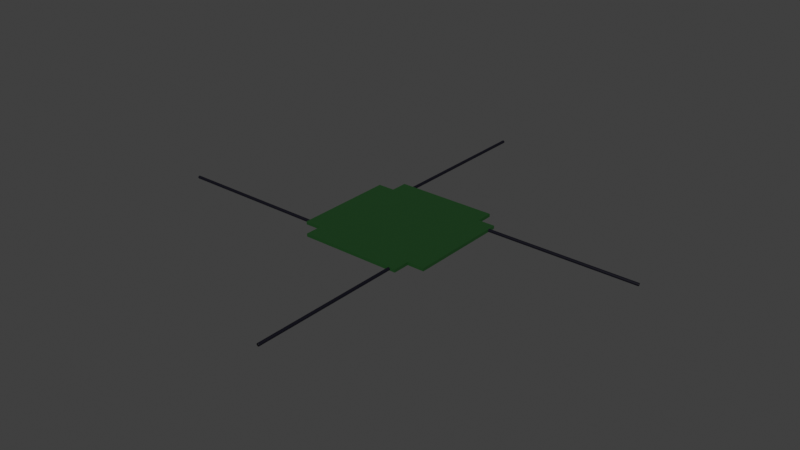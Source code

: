 # Source: Dipole_Antennas.blend  (saved by Blender 3.6.13; exported with 4.5.12 LTS)
import bpy
from mathutils import Matrix  # noqa: F401  (used for matrix-valued properties, if any)

bpy.ops.wm.read_factory_settings(use_empty=True)
scene = bpy.context.scene
scene.name = 'Scene'

# ---- collections
col_antennas = bpy.data.collections.new('Antennas'); scene.collection.children.link(col_antennas)

# ---- materials (node trees are filled in below, after node groups)
mat_material_002 = bpy.data.materials.new('Material.002')
mat_material_002.use_transparent_shadow = False
mat_material_001 = bpy.data.materials.new('Material.001')
mat_material_001.use_transparent_shadow = False

# ---- material node trees
mat_material_002.use_nodes = True; mat_material_002.node_tree.nodes.clear()
_N = mat_material_002.node_tree.nodes; _L = mat_material_002.node_tree.links
n0 = _N.new('ShaderNodeBsdfPrincipled'); n0.name = 'Principled BSDF'; n0.location = (10, 300)
n0.distribution = 'GGX'
n0.subsurface_method = 'RANDOM_WALK_SKIN'
n0.inputs[0].default_value = (0.007689, 0.05323, 0.009162, 1.0)
n0.inputs[3].default_value = 1.45
n0.inputs[27].default_value = (0.0, 0.0, 0.0, 1.0)
n0.inputs[28].default_value = 1.0
n1 = _N.new('ShaderNodeOutputMaterial'); n1.name = 'Material Output'; n1.location = (300, 300)
_L.new(n0.outputs[0], n1.inputs[0])
n1.is_active_output = True
mat_material_001.use_nodes = True; mat_material_001.node_tree.nodes.clear()
_N = mat_material_001.node_tree.nodes; _L = mat_material_001.node_tree.links
n0 = _N.new('ShaderNodeBsdfPrincipled'); n0.name = 'Principled BSDF'; n0.location = (10, 300)
n0.distribution = 'GGX'
n0.subsurface_method = 'RANDOM_WALK_SKIN'
n0.inputs[0].default_value = (0.0008005, 0.0005596, 0.005309, 1.0)
n0.inputs[3].default_value = 1.45
n0.inputs[27].default_value = (0.0, 0.0, 0.0, 1.0)
n0.inputs[28].default_value = 1.0
n1 = _N.new('ShaderNodeOutputMaterial'); n1.name = 'Material Output'; n1.location = (300, 300)
_L.new(n0.outputs[0], n1.inputs[0])
n1.is_active_output = True

# ---- world
world_world = bpy.data.worlds.new('World'); scene.world = world_world
world_world.use_nodes = True; world_world.node_tree.nodes.clear()
_N = world_world.node_tree.nodes; _L = world_world.node_tree.links
n0 = _N.new('ShaderNodeOutputWorld'); n0.name = 'World Output'; n0.location = (300, 300)
n1 = _N.new('ShaderNodeBackground'); n1.name = 'Background'; n1.location = (10, 300)
n1.inputs[0].default_value = (0.05088, 0.05088, 0.05088, 1.0)
_L.new(n1.outputs[0], n0.inputs[0])
n0.is_active_output = True
world_world.color = (0.05088, 0.05088, 0.05088)
world_world.use_sun_shadow = False
world_world.sun_shadow_jitter_overblur = 0.0

# ---- meshes
me_cube_001 = bpy.data.meshes.new('Cube.001')
me_cube_001.from_pydata([(-1.0, 0.0, -1.0), (-1.0, 0.0, 1.0), (1.0, 0.0, -1.0), (1.0, 0.0, 1.0), (0.0, 1.0, -1.0), (0.0, 1.0, 1.0), (0.0, -1.0, -1.0), (0.0, -1.0, 1.0), (0.0, 0.0, 1.0), (0.0, 0.0, -1.0), (0.5, 1.0, 1.0), (0.5, -1.0, -1.0), (0.5, 0.0, 1.0), (0.5, 1.0, -1.0), (0.5, -1.0, 1.0), (0.5, 0.0, -1.0), (-0.5, 1.0, -1.0), (-0.5, -1.0, 1.0), (-0.5, 0.0, -1.0), (-0.5, 1.0, 1.0), (-0.5, -1.0, -1.0), (-0.5, 0.0, 1.0), (-0.75, 1.0, -1.0), (-0.75, -1.0, 1.0), (-0.75, 0.0, -1.0), (-0.75, 1.0, 1.0), (-0.75, -1.0, -1.0), (-0.75, 0.0, 1.0), (0.75, 1.0, 1.0), (0.75, -1.0, -1.0), (0.75, 0.0, 1.0), (0.75, 1.0, -1.0), (0.75, -1.0, 1.0), (0.75, 0.0, -1.0), (-1.0, -0.5, -1.0), (1.0, -0.5, 1.0), (-1.0, -0.5, 1.0), (1.0, -0.5, -1.0), (0.0, -0.5, 1.0), (0.0, -0.5, -1.0), (0.5, -0.5, 1.0), (0.5, -0.5, -1.0), (-0.5, -0.5, -1.0), (-0.5, -0.5, 1.0), (-0.75, -0.5, -1.0), (-0.75, -0.5, 1.0), (0.75, -0.5, 1.0), (0.75, -0.5, -1.0), (-1.0, 0.5, 1.0), (1.0, 0.5, -1.0), (-1.0, 0.5, -1.0), (1.0, 0.5, 1.0), (0.0, 0.5, -1.0), (0.0, 0.5, 1.0), (0.5, 0.5, 1.0), (0.5, 0.5, -1.0), (-0.5, 0.5, -1.0), (-0.5, 0.5, 1.0), (-0.75, 0.5, -1.0), (-0.75, 0.5, 1.0), (0.75, 0.5, 1.0), (0.75, 0.5, -1.0), (-1.0, 0.75, 1.0), (1.0, 0.75, -1.0), (-1.0, 0.75, -1.0), (1.0, 0.75, 1.0), (0.0, 0.75, -1.0), (0.0, 0.75, 1.0), (0.5, 0.75, 1.0), (0.5, 0.75, -1.0), (-0.5, 0.75, -1.0), (-0.5, 0.75, 1.0), (-0.75, 0.75, -1.0), (-0.75, 0.75, 1.0), (0.75, 0.75, 1.0), (0.75, 0.75, -1.0), (-1.0, -0.75, -1.0), (1.0, -0.75, 1.0), (0.0, -0.75, 1.0), (0.0, -0.75, -1.0), (0.5, -0.75, 1.0), (0.5, -0.75, -1.0), (-0.5, -0.75, -1.0), (-0.5, -0.75, 1.0), (-0.75, -0.75, -1.0), (-0.75, -0.75, 1.0), (0.75, -0.75, 1.0), (0.75, -0.75, -1.0), (-1.0, -0.75, 1.0), (1.0, -0.75, -1.0)], [(72, 73), (84, 85), (86, 87), (74, 75)], [(26, 23, 85, 88, 76, 84), (59, 48, 1, 27), (61, 49, 2, 33), (49, 51, 3, 2), (34, 36, 1, 0), (56, 52, 9, 18), (54, 53, 8, 12), (80, 78, 7, 14), (82, 79, 6, 20), (11, 14, 7, 6), (16, 19, 5, 4), (29, 32, 14, 11), (86, 80, 14, 32), (60, 54, 12, 30), (52, 55, 15, 9), (79, 81, 11, 6), (4, 5, 10, 13), (22, 25, 19, 16), (84, 82, 20, 26), (58, 56, 18, 24), (53, 57, 21, 8), (78, 83, 17, 7), (6, 7, 17, 20), (50, 58, 24, 0), (57, 59, 27, 21), (83, 85, 23, 17), (20, 17, 23, 26), (51, 60, 30, 3), (55, 61, 33, 15), (81, 87, 29, 11), (13, 10, 28, 31), (15, 33, 47, 41), (3, 30, 46, 35), (21, 27, 45, 43), (0, 24, 44, 34), (8, 21, 43, 38), (24, 18, 42, 44), (9, 15, 41, 39), (30, 12, 40, 46), (18, 9, 39, 42), (12, 8, 38, 40), (76, 88, 36, 34), (27, 1, 36, 45), (33, 2, 37, 47), (2, 3, 35, 37), (69, 75, 61, 55), (65, 74, 60, 51), (71, 73, 59, 57), (64, 72, 58, 50), (67, 71, 57, 53), (72, 70, 56, 58), (66, 69, 55, 52), (74, 68, 54, 60), (68, 67, 53, 54), (70, 66, 52, 56), (63, 65, 51, 49), (75, 63, 49, 61), (73, 62, 48, 59), (0, 1, 48, 50), (89, 77, 86, 32, 29, 87), (16, 4, 66, 70), (10, 5, 67, 68), (28, 10, 68, 74), (4, 13, 69, 66), (22, 16, 70, 72), (5, 19, 71, 67), (31, 28, 74, 65, 63, 75), (19, 25, 73, 71), (13, 31, 75, 69), (50, 48, 62, 64), (41, 47, 87, 81), (35, 46, 86, 77), (43, 45, 85, 83), (34, 44, 84, 76), (38, 43, 83, 78), (44, 42, 82, 84), (39, 41, 81, 79), (46, 40, 80, 86), (42, 39, 79, 82), (40, 38, 78, 80), (45, 36, 88, 85), (47, 37, 89, 87), (37, 35, 77, 89), (64, 62, 73, 25, 22, 72)])
_uv = me_cube_001.uv_layers.new(name='UVMap')
_uv.uv.foreach_set('vector', [0.375, 0.9688, 0.8438, 0.75, 0.8438, 0.7188, 0.625, 0.03125, 0.125, 0.7188, 0.1562, 0.7188, 0.8438, 0.5625, 0.875, 0.5625, 0.875, 0.625, 0.8438, 0.625, 0.3438, 0.5625, 0.375, 0.5625, 0.375, 0.625, 0.3438, 0.625, 0.375, 0.5625, 0.625, 0.5625, 0.625, 0.625, 0.375, 0.625, 0.375, 0.0625, 0.625, 0.0625, 0.625, 0.125, 0.375, 0.125, 0.1875, 0.5625, 0.25, 0.5625, 0.25, 0.625, 0.1875, 0.625, 0.6875, 0.5625, 0.75, 0.5625, 0.75, 0.625, 0.6875, 0.625, 0.6875, 0.7188, 0.75, 0.7188, 0.75, 0.75, 0.6875, 0.75, 0.1875, 0.7188, 0.25, 0.7188, 0.25, 0.75, 0.1875, 0.75, 0.375, 0.8125, 0.625, 0.8125, 0.625, 0.875, 0.375, 0.875, 0.375, 0.3125, 0.625, 0.3125, 0.625, 0.375, 0.375, 0.375, 0.375, 0.7812, 0.625, 0.7812, 0.625, 0.8125, 0.375, 0.8125, 0.6562, 0.7188, 0.6875, 0.7188, 0.6875, 0.75, 0.6562, 0.75, 0.6562, 0.5625, 0.6875, 0.5625, 0.6875, 0.625, 0.6562, 0.625, 0.25, 0.5625, 0.3125, 0.5625, 0.3125, 0.625, 0.25, 0.625, 0.25, 0.7188, 0.3125, 0.7188, 0.3125, 0.75, 0.25, 0.75, 0.375, 0.375, 0.625, 0.375, 0.625, 0.4375, 0.375, 0.4375, 0.375, 0.2812, 0.625, 0.2812, 0.625, 0.3125, 0.375, 0.3125, 0.1562, 0.7188, 0.1875, 0.7188, 0.1875, 0.75, 0.1562, 0.75, 0.1562, 0.5625, 0.1875, 0.5625, 0.1875, 0.625, 0.1562, 0.625, 0.75, 0.5625, 0.8125, 0.5625, 0.8125, 0.625, 0.75, 0.625, 0.75, 0.7188, 0.8125, 0.7188, 0.8125, 0.75, 0.75, 0.75, 0.375, 0.875, 0.625, 0.875, 0.625, 0.9375, 0.375, 0.9375, 0.125, 0.5625, 0.1562, 0.5625, 0.1562, 0.625, 0.125, 0.625, 0.8125, 0.5625, 0.8438, 0.5625, 0.8438, 0.625, 0.8125, 0.625, 0.8125, 0.7188, 0.8438, 0.7188, 0.8438, 0.75, 0.8125, 0.75, 0.375, 0.9375, 0.625, 0.9375, 0.625, 0.9688, 0.375, 0.9688, 0.625, 0.5625, 0.6562, 0.5625, 0.6562, 0.625, 0.625, 0.625, 0.3125, 0.5625, 0.3438, 0.5625, 0.3438, 0.625, 0.3125, 0.625, 0.3125, 0.7188, 0.3438, 0.7188, 0.3438, 0.75, 0.3125, 0.75, 0.375, 0.4375, 0.625, 0.4375, 0.625, 0.4688, 0.375, 0.4688, 0.3125, 0.625, 0.3438, 0.625, 0.3438, 0.6875, 0.3125, 0.6875, 0.625, 0.625, 0.6562, 0.625, 0.6562, 0.6875, 0.625, 0.6875, 0.8125, 0.625, 0.8438, 0.625, 0.8438, 0.6875, 0.8125, 0.6875, 0.125, 0.625, 0.1562, 0.625, 0.1562, 0.6875, 0.125, 0.6875, 0.75, 0.625, 0.8125, 0.625, 0.8125, 0.6875, 0.75, 0.6875, 0.1562, 0.625, 0.1875, 0.625, 0.1875, 0.6875, 0.1562, 0.6875, 0.25, 0.625, 0.3125, 0.625, 0.3125, 0.6875, 0.25, 0.6875, 0.6562, 0.625, 0.6875, 0.625, 0.6875, 0.6875, 0.6562, 0.6875, 0.1875, 0.625, 0.25, 0.625, 0.25, 0.6875, 0.1875, 0.6875, 0.6875, 0.625, 0.75, 0.625, 0.75, 0.6875, 0.6875, 0.6875, 0.375, 0.03125, 0.625, 0.03125, 0.625, 0.0625, 0.375, 0.0625, 0.8438, 0.625, 0.875, 0.625, 0.875, 0.6875, 0.8438, 0.6875, 0.3438, 0.625, 0.375, 0.625, 0.375, 0.6875, 0.3438, 0.6875, 0.375, 0.625, 0.625, 0.625, 0.625, 0.6875, 0.375, 0.6875, 0.3125, 0.5312, 0.3438, 0.5312, 0.3438, 0.5625, 0.3125, 0.5625, 0.625, 0.5312, 0.6562, 0.5312, 0.6562, 0.5625, 0.625, 0.5625, 0.8125, 0.5312, 0.8438, 0.5312, 0.8438, 0.5625, 0.8125, 0.5625, 0.125, 0.5312, 0.1562, 0.5312, 0.1562, 0.5625, 0.125, 0.5625, 0.75, 0.5312, 0.8125, 0.5312, 0.8125, 0.5625, 0.75, 0.5625, 0.1562, 0.5312, 0.1875, 0.5312, 0.1875, 0.5625, 0.1562, 0.5625, 0.25, 0.5312, 0.3125, 0.5312, 0.3125, 0.5625, 0.25, 0.5625, 0.6562, 0.5312, 0.6875, 0.5312, 0.6875, 0.5625, 0.6562, 0.5625, 0.6875, 0.5312, 0.75, 0.5312, 0.75, 0.5625, 0.6875, 0.5625, 0.1875, 0.5312, 0.25, 0.5312, 0.25, 0.5625, 0.1875, 0.5625, 0.375, 0.5312, 0.625, 0.5312, 0.625, 0.5625, 0.375, 0.5625, 0.3438, 0.5312, 0.375, 0.5312, 0.375, 0.5625, 0.3438, 0.5625, 0.8438, 0.5312, 0.875, 0.5312, 0.875, 0.5625, 0.8438, 0.5625, 0.375, 0.125, 0.625, 0.125, 0.625, 0.1875, 0.375, 0.1875, 0.375, 0.7188, 0.625, 0.7188, 0.6562, 0.7188, 0.625, 0.7812, 0.3438, 0.75, 0.3438, 0.7188, 0.1875, 0.5, 0.25, 0.5, 0.25, 0.5312, 0.1875, 0.5312, 0.6875, 0.5, 0.75, 0.5, 0.75, 0.5312, 0.6875, 0.5312, 0.6562, 0.5, 0.6875, 0.5, 0.6875, 0.5312, 0.6562, 0.5312, 0.25, 0.5, 0.3125, 0.5, 0.3125, 0.5312, 0.25, 0.5312, 0.1562, 0.5, 0.1875, 0.5, 0.1875, 0.5312, 0.1562, 0.5312, 0.75, 0.5, 0.8125, 0.5, 0.8125, 0.5312, 0.75, 0.5312, 0.375, 0.4688, 0.6562, 0.5, 0.6562, 0.5312, 0.625, 0.5312, 0.375, 0.5312, 0.3438, 0.5312, 0.8125, 0.5, 0.8438, 0.5, 0.8438, 0.5312, 0.8125, 0.5312, 0.3125, 0.5, 0.3438, 0.5, 0.3438, 0.5312, 0.3125, 0.5312, 0.375, 0.1875, 0.625, 0.1875, 0.625, 0.2188, 0.375, 0.2188, 0.3125, 0.6875, 0.3438, 0.6875, 0.3438, 0.7188, 0.3125, 0.7188, 0.625, 0.6875, 0.6562, 0.6875, 0.6562, 0.7188, 0.625, 0.7188, 0.8125, 0.6875, 0.8438, 0.6875, 0.8438, 0.7188, 0.8125, 0.7188, 0.125, 0.6875, 0.1562, 0.6875, 0.1562, 0.7188, 0.125, 0.7188, 0.75, 0.6875, 0.8125, 0.6875, 0.8125, 0.7188, 0.75, 0.7188, 0.1562, 0.6875, 0.1875, 0.6875, 0.1875, 0.7188, 0.1562, 0.7188, 0.25, 0.6875, 0.3125, 0.6875, 0.3125, 0.7188, 0.25, 0.7188, 0.6562, 0.6875, 0.6875, 0.6875, 0.6875, 0.7188, 0.6562, 0.7188, 0.1875, 0.6875, 0.25, 0.6875, 0.25, 0.7188, 0.1875, 0.7188, 0.6875, 0.6875, 0.75, 0.6875, 0.75, 0.7188, 0.6875, 0.7188, 0.8438, 0.6875, 0.875, 0.6875, 0.875, 0.7188, 0.8438, 0.7188, 0.3438, 0.6875, 0.375, 0.6875, 0.375, 0.7188, 0.3438, 0.7188, 0.375, 0.6875, 0.625, 0.6875, 0.625, 0.7188, 0.375, 0.7188, 0.375, 0.2188, 0.875, 0.5312, 0.8438, 0.5312, 0.625, 0.2812, 0.1562, 0.5, 0.1562, 0.5312])
me_cube_001.materials.append(mat_material_002)
me_cube_001.update()
me_cylinder = bpy.data.meshes.new('Cylinder')
me_cylinder.from_pydata([(0.0, 100.0, -100.0), (0.0, 100.0, 100.0), (19.51, 98.08, -100.0), (19.51, 98.08, 100.0), (38.27, 92.39, -100.0), (38.27, 92.39, 100.0), (55.56, 83.15, -100.0), (55.56, 83.15, 100.0), (70.71, 70.71, -100.0), (70.71, 70.71, 100.0), (83.15, 55.56, -100.0), (83.15, 55.56, 100.0), (92.39, 38.27, -100.0), (92.39, 38.27, 100.0), (98.08, 19.51, -100.0), (98.08, 19.51, 100.0), (100.0, 0.0, -100.0), (100.0, 0.0, 100.0), (98.08, -19.51, -100.0), (98.08, -19.51, 100.0), (92.39, -38.27, -100.0), (92.39, -38.27, 100.0), (83.15, -55.56, -100.0), (83.15, -55.56, 100.0), (70.71, -70.71, -100.0), (70.71, -70.71, 100.0), (55.56, -83.15, -100.0), (55.56, -83.15, 100.0), (38.27, -92.39, -100.0), (38.27, -92.39, 100.0), (19.47, -97.86, -53.89), (19.51, -98.08, 100.0), (0.0, -100.0, -100.0), (0.0, -100.0, 100.0), (-19.51, -98.08, -100.0), (-19.51, -98.08, 100.0), (-38.27, -92.39, -100.0), (-38.27, -92.39, 100.0), (-55.56, -83.15, -100.0), (-55.56, -83.15, 100.0), (-70.71, -70.71, -100.0), (-70.71, -70.71, 100.0), (-83.15, -55.56, -100.0), (-83.15, -55.56, 100.0), (-92.39, -38.27, -100.0), (-92.39, -38.27, 100.0), (-98.08, -19.51, -100.0), (-98.08, -19.51, 100.0), (-100.0, 0.0, -100.0), (-100.0, 0.0, 100.0), (-98.08, 19.51, -100.0), (-98.08, 19.51, 100.0), (-92.39, 38.27, -100.0), (-92.39, 38.27, 100.0), (-83.15, 55.56, -100.0), (-83.15, 55.56, 100.0), (-70.71, 70.71, -100.0), (-70.71, 70.71, 100.0), (-55.56, 83.15, -100.0), (-55.56, 83.15, 100.0), (-38.27, 92.39, -100.0), (-38.27, 92.39, 100.0), (-19.51, 98.08, -100.0), (-19.51, 98.08, 100.0), (9.755, 99.04, -100.0), (28.89, 95.23, -100.0), (46.91, 87.77, -100.0), (63.13, 76.93, -100.0), (76.93, 63.13, -100.0), (87.77, 46.91, -100.0), (95.23, 28.89, -100.0), (99.04, 9.755, -100.0), (99.04, -9.755, -100.0), (95.23, -28.89, -100.0), (87.77, -46.91, -100.0), (76.93, -63.13, -100.0), (63.13, -76.93, -100.0), (46.91, -87.77, -100.0), (28.89, -95.23, -100.0), (9.755, -99.04, -100.0), (-9.755, -99.04, -100.0), (-28.89, -95.23, -100.0), (-46.91, -87.77, -100.0), (-63.13, -76.93, -100.0), (-76.93, -63.13, -100.0), (-87.77, -46.91, -100.0), (-95.23, -28.89, -100.0), (-99.04, -9.755, -100.0), (-99.04, 9.755, -100.0), (-95.23, 28.89, -100.0), (-87.77, 46.91, -100.0), (-76.93, 63.13, -100.0), (-63.13, 76.93, -100.0), (-46.91, 87.77, -100.0), (-28.89, 95.23, -100.0), (-9.755, 99.04, -100.0), (14.63, 98.56, -100.0), (33.58, 93.81, -100.0), (51.23, 85.46, -100.0), (66.92, 73.82, -100.0), (80.04, 59.35, -100.0), (90.08, 42.59, -100.0), (96.66, 24.2, -100.0), (99.52, 4.877, -100.0), (98.56, -14.63, -100.0), (93.81, -33.58, -100.0), (85.46, -51.23, -100.0), (73.82, -66.92, -100.0), (59.35, -80.04, -100.0), (42.59, -90.08, -100.0), (24.2, -96.66, -100.0), (4.877, -99.52, -100.0), (-14.63, -98.56, -100.0), (-33.58, -93.81, -100.0), (-51.23, -85.46, -100.0), (-66.92, -73.82, -100.0), (-80.04, -59.35, -100.0), (-90.08, -42.59, -100.0), (-96.66, -24.2, -100.0), (-99.52, -4.877, -100.0), (-98.56, 14.63, -100.0), (-93.81, 33.58, -100.0), (-85.46, 51.23, -100.0), (-73.82, 66.92, -100.0), (-59.35, 80.04, -100.0), (-42.59, 90.08, -100.0), (-24.2, 96.66, -100.0), (-4.877, 99.52, -100.0), (4.877, 99.52, -100.0), (24.2, 96.66, -100.0), (42.59, 90.08, -100.0), (59.35, 80.04, -100.0), (73.82, 66.92, -100.0), (85.46, 51.23, -100.0), (93.81, 33.58, -100.0), (98.56, 14.63, -100.0), (99.52, -4.877, -100.0), (96.66, -24.2, -100.0), (90.08, -42.59, -100.0), (80.04, -59.35, -100.0), (66.92, -73.82, -100.0), (51.23, -85.46, -100.0), (33.58, -93.81, -100.0), (14.63, -98.56, -100.0), (-4.877, -99.52, -100.0), (-24.2, -96.66, -100.0), (-42.59, -90.08, -100.0), (-59.35, -80.04, -100.0), (-73.82, -66.92, -100.0), (-85.46, -51.23, -100.0), (-93.81, -33.58, -100.0), (-98.56, -14.63, -100.0), (-99.52, 4.877, -100.0), (-96.66, 24.2, -100.0), (-90.08, 42.59, -100.0), (-80.04, 59.35, -100.0), (-66.92, 73.82, -100.0), (-51.23, 85.46, -100.0), (-33.58, 93.81, -100.0), (-14.63, 98.56, -100.0)], [], [(0, 1, 3, 2, 96, 64, 128), (2, 3, 5, 4, 97, 65, 129), (4, 5, 7, 6, 98, 66, 130), (6, 7, 9, 8, 99, 67, 131), (8, 9, 11, 10, 100, 68, 132), (10, 11, 13, 12, 101, 69, 133), (12, 13, 15, 14, 102, 70, 134), (14, 15, 17, 16, 103, 71, 135), (16, 17, 19, 18, 104, 72, 136), (18, 19, 21, 20, 105, 73, 137), (20, 21, 23, 22, 106, 74, 138), (22, 23, 25, 24, 107, 75, 139), (24, 25, 27, 26, 108, 76, 140), (26, 27, 29, 28, 109, 77, 141), (28, 29, 31, 30, 110, 78, 142), (30, 31, 33, 32, 111, 79, 143), (32, 33, 35, 34, 112, 80, 144), (34, 35, 37, 36, 113, 81, 145), (36, 37, 39, 38, 114, 82, 146), (38, 39, 41, 40, 115, 83, 147), (40, 41, 43, 42, 116, 84, 148), (42, 43, 45, 44, 117, 85, 149), (44, 45, 47, 46, 118, 86, 150), (46, 47, 49, 48, 119, 87, 151), (48, 49, 51, 50, 120, 88, 152), (50, 51, 53, 52, 121, 89, 153), (52, 53, 55, 54, 122, 90, 154), (54, 55, 57, 56, 123, 91, 155), (56, 57, 59, 58, 124, 92, 156), (58, 59, 61, 60, 125, 93, 157), (3, 1, 63, 61, 59, 57, 55, 53, 51, 49, 47, 45, 43, 41, 39, 37, 35, 33, 31, 29, 27, 25, 23, 21, 19, 17, 15, 13, 11, 9, 7, 5), (60, 61, 63, 62, 126, 94, 158), (62, 63, 1, 0, 127, 95, 159), (0, 128, 64, 96, 2, 129, 65, 97, 4, 130, 66, 98, 6, 131, 67, 99, 8, 132, 68, 100, 10, 133, 69, 101, 12, 134, 70, 102, 14, 135, 71, 103, 16, 136, 72, 104, 18, 137, 73, 105, 20, 138, 74, 106, 22, 139, 75, 107, 24, 140, 76, 108, 26, 141, 77, 109, 28, 142, 78, 110, 30, 143, 79, 111, 32, 144, 80, 112, 34, 145, 81, 113, 36, 146, 82, 114, 38, 147, 83, 115, 40, 148, 84, 116, 42, 149, 85, 117, 44, 150, 86, 118, 46, 151, 87, 119, 48, 152, 88, 120, 50, 153, 89, 121, 52, 154, 90, 122, 54, 155, 91, 123, 56, 156, 92, 124, 58, 157, 93, 125, 60, 158, 94, 126, 62, 159, 95, 127)])
me_cylinder.polygons.foreach_set('use_smooth', [True] * 34)
_uv = me_cylinder.uv_layers.new(name='UVMap')
_uv.uv.foreach_set('vector', [1.0, 0.5, 1.0, 1.0, 0.9688, 1.0, 0.9688, 0.5, 0.9766, 0.5, 0.9844, 0.5, 0.9922, 0.5, 0.9688, 0.5, 0.9688, 1.0, 0.9375, 1.0, 0.9375, 0.5, 0.9453, 0.5, 0.9531, 0.5, 0.9609, 0.5, 0.9375, 0.5, 0.9375, 1.0, 0.9062, 1.0, 0.9062, 0.5, 0.9141, 0.5, 0.9219, 0.5, 0.9297, 0.5, 0.9062, 0.5, 0.9062, 1.0, 0.875, 1.0, 0.875, 0.5, 0.8828, 0.5, 0.8906, 0.5, 0.8984, 0.5, 0.875, 0.5, 0.875, 1.0, 0.8438, 1.0, 0.8438, 0.5, 0.8516, 0.5, 0.8594, 0.5, 0.8672, 0.5, 0.8438, 0.5, 0.8438, 1.0, 0.8125, 1.0, 0.8125, 0.5, 0.8203, 0.5, 0.8281, 0.5, 0.8359, 0.5, 0.8125, 0.5, 0.8125, 1.0, 0.7812, 1.0, 0.7812, 0.5, 0.7891, 0.5, 0.7969, 0.5, 0.8047, 0.5, 0.7812, 0.5, 0.7812, 1.0, 0.75, 1.0, 0.75, 0.5, 0.7578, 0.5, 0.7656, 0.5, 0.7734, 0.5, 0.75, 0.5, 0.75, 1.0, 0.7188, 1.0, 0.7188, 0.5, 0.7266, 0.5, 0.7344, 0.5, 0.7422, 0.5, 0.7188, 0.5, 0.7188, 1.0, 0.6875, 1.0, 0.6875, 0.5, 0.6953, 0.5, 0.7031, 0.5, 0.7109, 0.5, 0.6875, 0.5, 0.6875, 1.0, 0.6562, 1.0, 0.6562, 0.5, 0.6641, 0.5, 0.6719, 0.5, 0.6797, 0.5, 0.6562, 0.5, 0.6562, 1.0, 0.625, 1.0, 0.625, 0.5, 0.6328, 0.5, 0.6406, 0.5, 0.6484, 0.5, 0.625, 0.5, 0.625, 1.0, 0.5938, 1.0, 0.5938, 0.5, 0.6016, 0.5, 0.6094, 0.5, 0.6172, 0.5, 0.5938, 0.5, 0.5938, 1.0, 0.5625, 1.0, 0.5625, 0.5, 0.5703, 0.5, 0.5781, 0.5, 0.5859, 0.5, 0.5625, 0.5, 0.5625, 1.0, 0.5312, 1.0, 0.5312, 0.5, 0.5391, 0.5, 0.5469, 0.5, 0.5547, 0.5, 0.5312, 0.5, 0.5312, 1.0, 0.5, 1.0, 0.5, 0.5, 0.5078, 0.5, 0.5156, 0.5, 0.5234, 0.5, 0.5, 0.5, 0.5, 1.0, 0.4688, 1.0, 0.4688, 0.5, 0.4766, 0.5, 0.4844, 0.5, 0.4922, 0.5, 0.4688, 0.5, 0.4688, 1.0, 0.4375, 1.0, 0.4375, 0.5, 0.4453, 0.5, 0.4531, 0.5, 0.4609, 0.5, 0.4375, 0.5, 0.4375, 1.0, 0.4062, 1.0, 0.4062, 0.5, 0.4141, 0.5, 0.4219, 0.5, 0.4297, 0.5, 0.4062, 0.5, 0.4062, 1.0, 0.375, 1.0, 0.375, 0.5, 0.3828, 0.5, 0.3906, 0.5, 0.3984, 0.5, 0.375, 0.5, 0.375, 1.0, 0.3438, 1.0, 0.3438, 0.5, 0.3516, 0.5, 0.3594, 0.5, 0.3672, 0.5, 0.3438, 0.5, 0.3438, 1.0, 0.3125, 1.0, 0.3125, 0.5, 0.3203, 0.5, 0.3281, 0.5, 0.3359, 0.5, 0.3125, 0.5, 0.3125, 1.0, 0.2812, 1.0, 0.2812, 0.5, 0.2891, 0.5, 0.2969, 0.5, 0.3047, 0.5, 0.2812, 0.5, 0.2812, 1.0, 0.25, 1.0, 0.25, 0.5, 0.2578, 0.5, 0.2656, 0.5, 0.2734, 0.5, 0.25, 0.5, 0.25, 1.0, 0.2188, 1.0, 0.2188, 0.5, 0.2266, 0.5, 0.2344, 0.5, 0.2422, 0.5, 0.2188, 0.5, 0.2188, 1.0, 0.1875, 1.0, 0.1875, 0.5, 0.1953, 0.5, 0.2031, 0.5, 0.2109, 0.5, 0.1875, 0.5, 0.1875, 1.0, 0.1562, 1.0, 0.1562, 0.5, 0.1641, 0.5, 0.1719, 0.5, 0.1797, 0.5, 0.1562, 0.5, 0.1562, 1.0, 0.125, 1.0, 0.125, 0.5, 0.1328, 0.5, 0.1406, 0.5, 0.1484, 0.5, 0.125, 0.5, 0.125, 1.0, 0.09375, 1.0, 0.09375, 0.5, 0.1016, 0.5, 0.1094, 0.5, 0.1172, 0.5, 0.09375, 0.5, 0.09375, 1.0, 0.0625, 1.0, 0.0625, 0.5, 0.07031, 0.5, 0.07812, 0.5, 0.08594, 0.5, 0.2968, 0.4854, 0.25, 0.49, 0.2032, 0.4854, 0.1582, 0.4717, 0.1167, 0.4496, 0.08029, 0.4197, 0.05045, 0.3833, 0.02827, 0.3418, 0.01461, 0.2968, 0.01, 0.25, 0.01461, 0.2032, 0.02827, 0.1582, 0.05045, 0.1167, 0.08029, 0.08029, 0.1167, 0.05045, 0.1582, 0.02827, 0.2032, 0.01461, 0.25, 0.01, 0.2968, 0.01461, 0.3418, 0.02827, 0.3833, 0.05045, 0.4197, 0.08029, 0.4496, 0.1167, 0.4717, 0.1582, 0.4854, 0.2032, 0.49, 0.25, 0.4854, 0.2968, 0.4717, 0.3418, 0.4496, 0.3833, 0.4197, 0.4197, 0.3833, 0.4496, 0.3418, 0.4717, 0.0625, 0.5, 0.0625, 1.0, 0.03125, 1.0, 0.03125, 0.5, 0.03906, 0.5, 0.04688, 0.5, 0.05469, 0.5, 0.03125, 0.5, 0.03125, 1.0, 0.0, 1.0, 0.0, 0.5, 0.007812, 0.5, 0.01562, 0.5, 0.02344, 0.5, 0.75, 0.49, 0.7617, 0.4888, 0.7734, 0.4877, 0.7851, 0.4865, 0.7968, 0.4854, 0.8081, 0.482, 0.8193, 0.4786, 0.8306, 0.4751, 0.8418, 0.4717, 0.8522, 0.4662, 0.8626, 0.4606, 0.873, 0.4551, 0.8833, 0.4496, 0.8924, 0.4421, 0.9015, 0.4346, 0.9106, 0.4272, 0.9197, 0.4197, 0.9272, 0.4106, 0.9346, 0.4015, 0.9421, 0.3924, 0.9496, 0.3833, 0.9551, 0.373, 0.9606, 0.3626, 0.9662, 0.3522, 0.9717, 0.3418, 0.9751, 0.3306, 0.9786, 0.3193, 0.982, 0.3081, 0.9854, 0.2968, 0.9865, 0.2851, 0.9877, 0.2734, 0.9888, 0.2617, 0.99, 0.25, 0.9888, 0.2383, 0.9877, 0.2266, 0.9865, 0.2149, 0.9854, 0.2032, 0.982, 0.1919, 0.9786, 0.1807, 0.9751, 0.1694, 0.9717, 0.1582, 0.9662, 0.1478, 0.9606, 0.1374, 0.9551, 0.127, 0.9496, 0.1167, 0.9421, 0.1076, 0.9346, 0.09848, 0.9272, 0.08939, 0.9197, 0.08029, 0.9106, 0.07283, 0.9015, 0.06537, 0.8924, 0.05791, 0.8833, 0.05045, 0.873, 0.0449, 0.8626, 0.03936, 0.8522, 0.03381, 0.8418, 0.02827, 0.8306, 0.02485, 0.8193, 0.02144, 0.8081, 0.01803, 0.7968, 0.01461, 0.7851, 0.01346, 0.7734, 0.01231, 0.7617, 0.01115, 0.75, 0.01, 0.7383, 0.01115, 0.7266, 0.01231, 0.7149, 0.01346, 0.7032, 0.01461, 0.6919, 0.01803, 0.6807, 0.02144, 0.6694, 0.02485, 0.6582, 0.02827, 0.6478, 0.03381, 0.6374, 0.03936, 0.627, 0.0449, 0.6167, 0.05045, 0.6076, 0.05791, 0.5985, 0.06537, 0.5894, 0.07283, 0.5803, 0.08029, 0.5728, 0.08939, 0.5654, 0.09848, 0.5579, 0.1076, 0.5504, 0.1167, 0.5449, 0.127, 0.5394, 0.1374, 0.5338, 0.1478, 0.5283, 0.1582, 0.5249, 0.1694, 0.5214, 0.1807, 0.518, 0.1919, 0.5146, 0.2032, 0.5135, 0.2149, 0.5123, 0.2266, 0.5112, 0.2383, 0.51, 0.25, 0.5112, 0.2617, 0.5123, 0.2734, 0.5135, 0.2851, 0.5146, 0.2968, 0.518, 0.3081, 0.5214, 0.3193, 0.5249, 0.3306, 0.5283, 0.3418, 0.5338, 0.3522, 0.5394, 0.3626, 0.5449, 0.373, 0.5504, 0.3833, 0.5579, 0.3924, 0.5654, 0.4015, 0.5728, 0.4106, 0.5803, 0.4197, 0.5894, 0.4272, 0.5985, 0.4346, 0.6076, 0.4421, 0.6167, 0.4496, 0.627, 0.4551, 0.6374, 0.4606, 0.6478, 0.4662, 0.6582, 0.4717, 0.6694, 0.4751, 0.6807, 0.4786, 0.6919, 0.482, 0.7032, 0.4854, 0.7149, 0.4865, 0.7266, 0.4877, 0.7383, 0.4888])
me_cylinder.materials.append(mat_material_001)
me_cylinder.update()
me_cylinder_001 = bpy.data.meshes.new('Cylinder.001')
me_cylinder_001.from_pydata([(0.0, 100.0, -100.0), (0.0, 100.0, 100.0), (19.51, 98.08, -100.0), (19.51, 98.08, 100.0), (38.27, 92.39, -100.0), (38.27, 92.39, 100.0), (55.56, 83.15, -100.0), (55.56, 83.15, 100.0), (70.71, 70.71, -100.0), (70.71, 70.71, 100.0), (83.15, 55.56, -100.0), (83.15, 55.56, 100.0), (92.39, 38.27, -100.0), (92.39, 38.27, 100.0), (98.08, 19.51, -100.0), (98.08, 19.51, 100.0), (100.0, 0.0, -100.0), (100.0, 0.0, 100.0), (98.08, -19.51, -100.0), (98.08, -19.51, 100.0), (92.39, -38.27, -100.0), (92.39, -38.27, 100.0), (83.15, -55.56, -100.0), (83.15, -55.56, 100.0), (70.71, -70.71, -100.0), (70.71, -70.71, 100.0), (55.56, -83.15, -100.0), (55.56, -83.15, 100.0), (38.27, -92.39, -100.0), (38.27, -92.39, 100.0), (19.47, -97.86, -53.89), (19.51, -98.08, 100.0), (0.0, -100.0, -100.0), (0.0, -100.0, 100.0), (-19.51, -98.08, -100.0), (-19.51, -98.08, 100.0), (-38.27, -92.39, -100.0), (-38.27, -92.39, 100.0), (-55.56, -83.15, -100.0), (-55.56, -83.15, 100.0), (-70.71, -70.71, -100.0), (-70.71, -70.71, 100.0), (-83.15, -55.56, -100.0), (-83.15, -55.56, 100.0), (-92.39, -38.27, -100.0), (-92.39, -38.27, 100.0), (-98.08, -19.51, -100.0), (-98.08, -19.51, 100.0), (-100.0, 0.0, -100.0), (-100.0, 0.0, 100.0), (-98.08, 19.51, -100.0), (-98.08, 19.51, 100.0), (-92.39, 38.27, -100.0), (-92.39, 38.27, 100.0), (-83.15, 55.56, -100.0), (-83.15, 55.56, 100.0), (-70.71, 70.71, -100.0), (-70.71, 70.71, 100.0), (-55.56, 83.15, -100.0), (-55.56, 83.15, 100.0), (-38.27, 92.39, -100.0), (-38.27, 92.39, 100.0), (-19.51, 98.08, -100.0), (-19.51, 98.08, 100.0), (9.755, 99.04, -100.0), (28.89, 95.23, -100.0), (46.91, 87.77, -100.0), (63.13, 76.93, -100.0), (76.93, 63.13, -100.0), (87.77, 46.91, -100.0), (95.23, 28.89, -100.0), (99.04, 9.755, -100.0), (99.04, -9.755, -100.0), (95.23, -28.89, -100.0), (87.77, -46.91, -100.0), (76.93, -63.13, -100.0), (63.13, -76.93, -100.0), (46.91, -87.77, -100.0), (28.89, -95.23, -100.0), (9.755, -99.04, -100.0), (-9.755, -99.04, -100.0), (-28.89, -95.23, -100.0), (-46.91, -87.77, -100.0), (-63.13, -76.93, -100.0), (-76.93, -63.13, -100.0), (-87.77, -46.91, -100.0), (-95.23, -28.89, -100.0), (-99.04, -9.755, -100.0), (-99.04, 9.755, -100.0), (-95.23, 28.89, -100.0), (-87.77, 46.91, -100.0), (-76.93, 63.13, -100.0), (-63.13, 76.93, -100.0), (-46.91, 87.77, -100.0), (-28.89, 95.23, -100.0), (-9.755, 99.04, -100.0), (14.63, 98.56, -100.0), (33.58, 93.81, -100.0), (51.23, 85.46, -100.0), (66.92, 73.82, -100.0), (80.04, 59.35, -100.0), (90.08, 42.59, -100.0), (96.66, 24.2, -100.0), (99.52, 4.877, -100.0), (98.56, -14.63, -100.0), (93.81, -33.58, -100.0), (85.46, -51.23, -100.0), (73.82, -66.92, -100.0), (59.35, -80.04, -100.0), (42.59, -90.08, -100.0), (24.2, -96.66, -100.0), (4.877, -99.52, -100.0), (-14.63, -98.56, -100.0), (-33.58, -93.81, -100.0), (-51.23, -85.46, -100.0), (-66.92, -73.82, -100.0), (-80.04, -59.35, -100.0), (-90.08, -42.59, -100.0), (-96.66, -24.2, -100.0), (-99.52, -4.877, -100.0), (-98.56, 14.63, -100.0), (-93.81, 33.58, -100.0), (-85.46, 51.23, -100.0), (-73.82, 66.92, -100.0), (-59.35, 80.04, -100.0), (-42.59, 90.08, -100.0), (-24.2, 96.66, -100.0), (-4.877, 99.52, -100.0), (4.877, 99.52, -100.0), (24.2, 96.66, -100.0), (42.59, 90.08, -100.0), (59.35, 80.04, -100.0), (73.82, 66.92, -100.0), (85.46, 51.23, -100.0), (93.81, 33.58, -100.0), (98.56, 14.63, -100.0), (99.52, -4.877, -100.0), (96.66, -24.2, -100.0), (90.08, -42.59, -100.0), (80.04, -59.35, -100.0), (66.92, -73.82, -100.0), (51.23, -85.46, -100.0), (33.58, -93.81, -100.0), (14.63, -98.56, -100.0), (-4.877, -99.52, -100.0), (-24.2, -96.66, -100.0), (-42.59, -90.08, -100.0), (-59.35, -80.04, -100.0), (-73.82, -66.92, -100.0), (-85.46, -51.23, -100.0), (-93.81, -33.58, -100.0), (-98.56, -14.63, -100.0), (-99.52, 4.877, -100.0), (-96.66, 24.2, -100.0), (-90.08, 42.59, -100.0), (-80.04, 59.35, -100.0), (-66.92, 73.82, -100.0), (-51.23, 85.46, -100.0), (-33.58, 93.81, -100.0), (-14.63, 98.56, -100.0)], [], [(0, 1, 3, 2, 96, 64, 128), (2, 3, 5, 4, 97, 65, 129), (4, 5, 7, 6, 98, 66, 130), (6, 7, 9, 8, 99, 67, 131), (8, 9, 11, 10, 100, 68, 132), (10, 11, 13, 12, 101, 69, 133), (12, 13, 15, 14, 102, 70, 134), (14, 15, 17, 16, 103, 71, 135), (16, 17, 19, 18, 104, 72, 136), (18, 19, 21, 20, 105, 73, 137), (20, 21, 23, 22, 106, 74, 138), (22, 23, 25, 24, 107, 75, 139), (24, 25, 27, 26, 108, 76, 140), (26, 27, 29, 28, 109, 77, 141), (28, 29, 31, 30, 110, 78, 142), (30, 31, 33, 32, 111, 79, 143), (32, 33, 35, 34, 112, 80, 144), (34, 35, 37, 36, 113, 81, 145), (36, 37, 39, 38, 114, 82, 146), (38, 39, 41, 40, 115, 83, 147), (40, 41, 43, 42, 116, 84, 148), (42, 43, 45, 44, 117, 85, 149), (44, 45, 47, 46, 118, 86, 150), (46, 47, 49, 48, 119, 87, 151), (48, 49, 51, 50, 120, 88, 152), (50, 51, 53, 52, 121, 89, 153), (52, 53, 55, 54, 122, 90, 154), (54, 55, 57, 56, 123, 91, 155), (56, 57, 59, 58, 124, 92, 156), (58, 59, 61, 60, 125, 93, 157), (3, 1, 63, 61, 59, 57, 55, 53, 51, 49, 47, 45, 43, 41, 39, 37, 35, 33, 31, 29, 27, 25, 23, 21, 19, 17, 15, 13, 11, 9, 7, 5), (60, 61, 63, 62, 126, 94, 158), (62, 63, 1, 0, 127, 95, 159), (0, 128, 64, 96, 2, 129, 65, 97, 4, 130, 66, 98, 6, 131, 67, 99, 8, 132, 68, 100, 10, 133, 69, 101, 12, 134, 70, 102, 14, 135, 71, 103, 16, 136, 72, 104, 18, 137, 73, 105, 20, 138, 74, 106, 22, 139, 75, 107, 24, 140, 76, 108, 26, 141, 77, 109, 28, 142, 78, 110, 30, 143, 79, 111, 32, 144, 80, 112, 34, 145, 81, 113, 36, 146, 82, 114, 38, 147, 83, 115, 40, 148, 84, 116, 42, 149, 85, 117, 44, 150, 86, 118, 46, 151, 87, 119, 48, 152, 88, 120, 50, 153, 89, 121, 52, 154, 90, 122, 54, 155, 91, 123, 56, 156, 92, 124, 58, 157, 93, 125, 60, 158, 94, 126, 62, 159, 95, 127)])
me_cylinder_001.polygons.foreach_set('use_smooth', [True] * 34)
_uv = me_cylinder_001.uv_layers.new(name='UVMap')
_uv.uv.foreach_set('vector', [1.0, 0.5, 1.0, 1.0, 0.9688, 1.0, 0.9688, 0.5, 0.9766, 0.5, 0.9844, 0.5, 0.9922, 0.5, 0.9688, 0.5, 0.9688, 1.0, 0.9375, 1.0, 0.9375, 0.5, 0.9453, 0.5, 0.9531, 0.5, 0.9609, 0.5, 0.9375, 0.5, 0.9375, 1.0, 0.9062, 1.0, 0.9062, 0.5, 0.9141, 0.5, 0.9219, 0.5, 0.9297, 0.5, 0.9062, 0.5, 0.9062, 1.0, 0.875, 1.0, 0.875, 0.5, 0.8828, 0.5, 0.8906, 0.5, 0.8984, 0.5, 0.875, 0.5, 0.875, 1.0, 0.8438, 1.0, 0.8438, 0.5, 0.8516, 0.5, 0.8594, 0.5, 0.8672, 0.5, 0.8438, 0.5, 0.8438, 1.0, 0.8125, 1.0, 0.8125, 0.5, 0.8203, 0.5, 0.8281, 0.5, 0.8359, 0.5, 0.8125, 0.5, 0.8125, 1.0, 0.7812, 1.0, 0.7812, 0.5, 0.7891, 0.5, 0.7969, 0.5, 0.8047, 0.5, 0.7812, 0.5, 0.7812, 1.0, 0.75, 1.0, 0.75, 0.5, 0.7578, 0.5, 0.7656, 0.5, 0.7734, 0.5, 0.75, 0.5, 0.75, 1.0, 0.7188, 1.0, 0.7188, 0.5, 0.7266, 0.5, 0.7344, 0.5, 0.7422, 0.5, 0.7188, 0.5, 0.7188, 1.0, 0.6875, 1.0, 0.6875, 0.5, 0.6953, 0.5, 0.7031, 0.5, 0.7109, 0.5, 0.6875, 0.5, 0.6875, 1.0, 0.6562, 1.0, 0.6562, 0.5, 0.6641, 0.5, 0.6719, 0.5, 0.6797, 0.5, 0.6562, 0.5, 0.6562, 1.0, 0.625, 1.0, 0.625, 0.5, 0.6328, 0.5, 0.6406, 0.5, 0.6484, 0.5, 0.625, 0.5, 0.625, 1.0, 0.5938, 1.0, 0.5938, 0.5, 0.6016, 0.5, 0.6094, 0.5, 0.6172, 0.5, 0.5938, 0.5, 0.5938, 1.0, 0.5625, 1.0, 0.5625, 0.5, 0.5703, 0.5, 0.5781, 0.5, 0.5859, 0.5, 0.5625, 0.5, 0.5625, 1.0, 0.5312, 1.0, 0.5312, 0.5, 0.5391, 0.5, 0.5469, 0.5, 0.5547, 0.5, 0.5312, 0.5, 0.5312, 1.0, 0.5, 1.0, 0.5, 0.5, 0.5078, 0.5, 0.5156, 0.5, 0.5234, 0.5, 0.5, 0.5, 0.5, 1.0, 0.4688, 1.0, 0.4688, 0.5, 0.4766, 0.5, 0.4844, 0.5, 0.4922, 0.5, 0.4688, 0.5, 0.4688, 1.0, 0.4375, 1.0, 0.4375, 0.5, 0.4453, 0.5, 0.4531, 0.5, 0.4609, 0.5, 0.4375, 0.5, 0.4375, 1.0, 0.4062, 1.0, 0.4062, 0.5, 0.4141, 0.5, 0.4219, 0.5, 0.4297, 0.5, 0.4062, 0.5, 0.4062, 1.0, 0.375, 1.0, 0.375, 0.5, 0.3828, 0.5, 0.3906, 0.5, 0.3984, 0.5, 0.375, 0.5, 0.375, 1.0, 0.3438, 1.0, 0.3438, 0.5, 0.3516, 0.5, 0.3594, 0.5, 0.3672, 0.5, 0.3438, 0.5, 0.3438, 1.0, 0.3125, 1.0, 0.3125, 0.5, 0.3203, 0.5, 0.3281, 0.5, 0.3359, 0.5, 0.3125, 0.5, 0.3125, 1.0, 0.2812, 1.0, 0.2812, 0.5, 0.2891, 0.5, 0.2969, 0.5, 0.3047, 0.5, 0.2812, 0.5, 0.2812, 1.0, 0.25, 1.0, 0.25, 0.5, 0.2578, 0.5, 0.2656, 0.5, 0.2734, 0.5, 0.25, 0.5, 0.25, 1.0, 0.2188, 1.0, 0.2188, 0.5, 0.2266, 0.5, 0.2344, 0.5, 0.2422, 0.5, 0.2188, 0.5, 0.2188, 1.0, 0.1875, 1.0, 0.1875, 0.5, 0.1953, 0.5, 0.2031, 0.5, 0.2109, 0.5, 0.1875, 0.5, 0.1875, 1.0, 0.1562, 1.0, 0.1562, 0.5, 0.1641, 0.5, 0.1719, 0.5, 0.1797, 0.5, 0.1562, 0.5, 0.1562, 1.0, 0.125, 1.0, 0.125, 0.5, 0.1328, 0.5, 0.1406, 0.5, 0.1484, 0.5, 0.125, 0.5, 0.125, 1.0, 0.09375, 1.0, 0.09375, 0.5, 0.1016, 0.5, 0.1094, 0.5, 0.1172, 0.5, 0.09375, 0.5, 0.09375, 1.0, 0.0625, 1.0, 0.0625, 0.5, 0.07031, 0.5, 0.07812, 0.5, 0.08594, 0.5, 0.2968, 0.4854, 0.25, 0.49, 0.2032, 0.4854, 0.1582, 0.4717, 0.1167, 0.4496, 0.08029, 0.4197, 0.05045, 0.3833, 0.02827, 0.3418, 0.01461, 0.2968, 0.01, 0.25, 0.01461, 0.2032, 0.02827, 0.1582, 0.05045, 0.1167, 0.08029, 0.08029, 0.1167, 0.05045, 0.1582, 0.02827, 0.2032, 0.01461, 0.25, 0.01, 0.2968, 0.01461, 0.3418, 0.02827, 0.3833, 0.05045, 0.4197, 0.08029, 0.4496, 0.1167, 0.4717, 0.1582, 0.4854, 0.2032, 0.49, 0.25, 0.4854, 0.2968, 0.4717, 0.3418, 0.4496, 0.3833, 0.4197, 0.4197, 0.3833, 0.4496, 0.3418, 0.4717, 0.0625, 0.5, 0.0625, 1.0, 0.03125, 1.0, 0.03125, 0.5, 0.03906, 0.5, 0.04688, 0.5, 0.05469, 0.5, 0.03125, 0.5, 0.03125, 1.0, 0.0, 1.0, 0.0, 0.5, 0.007812, 0.5, 0.01562, 0.5, 0.02344, 0.5, 0.75, 0.49, 0.7617, 0.4888, 0.7734, 0.4877, 0.7851, 0.4865, 0.7968, 0.4854, 0.8081, 0.482, 0.8193, 0.4786, 0.8306, 0.4751, 0.8418, 0.4717, 0.8522, 0.4662, 0.8626, 0.4606, 0.873, 0.4551, 0.8833, 0.4496, 0.8924, 0.4421, 0.9015, 0.4346, 0.9106, 0.4272, 0.9197, 0.4197, 0.9272, 0.4106, 0.9346, 0.4015, 0.9421, 0.3924, 0.9496, 0.3833, 0.9551, 0.373, 0.9606, 0.3626, 0.9662, 0.3522, 0.9717, 0.3418, 0.9751, 0.3306, 0.9786, 0.3193, 0.982, 0.3081, 0.9854, 0.2968, 0.9865, 0.2851, 0.9877, 0.2734, 0.9888, 0.2617, 0.99, 0.25, 0.9888, 0.2383, 0.9877, 0.2266, 0.9865, 0.2149, 0.9854, 0.2032, 0.982, 0.1919, 0.9786, 0.1807, 0.9751, 0.1694, 0.9717, 0.1582, 0.9662, 0.1478, 0.9606, 0.1374, 0.9551, 0.127, 0.9496, 0.1167, 0.9421, 0.1076, 0.9346, 0.09848, 0.9272, 0.08939, 0.9197, 0.08029, 0.9106, 0.07283, 0.9015, 0.06537, 0.8924, 0.05791, 0.8833, 0.05045, 0.873, 0.0449, 0.8626, 0.03936, 0.8522, 0.03381, 0.8418, 0.02827, 0.8306, 0.02485, 0.8193, 0.02144, 0.8081, 0.01803, 0.7968, 0.01461, 0.7851, 0.01346, 0.7734, 0.01231, 0.7617, 0.01115, 0.75, 0.01, 0.7383, 0.01115, 0.7266, 0.01231, 0.7149, 0.01346, 0.7032, 0.01461, 0.6919, 0.01803, 0.6807, 0.02144, 0.6694, 0.02485, 0.6582, 0.02827, 0.6478, 0.03381, 0.6374, 0.03936, 0.627, 0.0449, 0.6167, 0.05045, 0.6076, 0.05791, 0.5985, 0.06537, 0.5894, 0.07283, 0.5803, 0.08029, 0.5728, 0.08939, 0.5654, 0.09848, 0.5579, 0.1076, 0.5504, 0.1167, 0.5449, 0.127, 0.5394, 0.1374, 0.5338, 0.1478, 0.5283, 0.1582, 0.5249, 0.1694, 0.5214, 0.1807, 0.518, 0.1919, 0.5146, 0.2032, 0.5135, 0.2149, 0.5123, 0.2266, 0.5112, 0.2383, 0.51, 0.25, 0.5112, 0.2617, 0.5123, 0.2734, 0.5135, 0.2851, 0.5146, 0.2968, 0.518, 0.3081, 0.5214, 0.3193, 0.5249, 0.3306, 0.5283, 0.3418, 0.5338, 0.3522, 0.5394, 0.3626, 0.5449, 0.373, 0.5504, 0.3833, 0.5579, 0.3924, 0.5654, 0.4015, 0.5728, 0.4106, 0.5803, 0.4197, 0.5894, 0.4272, 0.5985, 0.4346, 0.6076, 0.4421, 0.6167, 0.4496, 0.627, 0.4551, 0.6374, 0.4606, 0.6478, 0.4662, 0.6582, 0.4717, 0.6694, 0.4751, 0.6807, 0.4786, 0.6919, 0.482, 0.7032, 0.4854, 0.7149, 0.4865, 0.7266, 0.4877, 0.7383, 0.4888])
me_cylinder_001.materials.append(mat_material_001)
me_cylinder_001.update()
me_cylinder_002 = bpy.data.meshes.new('Cylinder.002')
me_cylinder_002.from_pydata([(0.0, 100.0, -100.0), (0.0, 100.0, 100.0), (19.51, 98.08, -100.0), (19.51, 98.08, 100.0), (38.27, 92.39, -100.0), (38.27, 92.39, 100.0), (55.56, 83.15, -100.0), (55.56, 83.15, 100.0), (70.71, 70.71, -100.0), (70.71, 70.71, 100.0), (83.15, 55.56, -100.0), (83.15, 55.56, 100.0), (92.39, 38.27, -100.0), (92.39, 38.27, 100.0), (98.08, 19.51, -100.0), (98.08, 19.51, 100.0), (100.0, 0.0, -100.0), (100.0, 0.0, 100.0), (98.08, -19.51, -100.0), (98.08, -19.51, 100.0), (92.39, -38.27, -100.0), (92.39, -38.27, 100.0), (83.15, -55.56, -100.0), (83.15, -55.56, 100.0), (70.71, -70.71, -100.0), (70.71, -70.71, 100.0), (55.56, -83.15, -100.0), (55.56, -83.15, 100.0), (38.27, -92.39, -100.0), (38.27, -92.39, 100.0), (19.47, -97.86, -53.89), (19.51, -98.08, 100.0), (0.0, -100.0, -100.0), (0.0, -100.0, 100.0), (-19.51, -98.08, -100.0), (-19.51, -98.08, 100.0), (-38.27, -92.39, -100.0), (-38.27, -92.39, 100.0), (-55.56, -83.15, -100.0), (-55.56, -83.15, 100.0), (-70.71, -70.71, -100.0), (-70.71, -70.71, 100.0), (-83.15, -55.56, -100.0), (-83.15, -55.56, 100.0), (-92.39, -38.27, -100.0), (-92.39, -38.27, 100.0), (-98.08, -19.51, -100.0), (-98.08, -19.51, 100.0), (-100.0, 0.0, -100.0), (-100.0, 0.0, 100.0), (-98.08, 19.51, -100.0), (-98.08, 19.51, 100.0), (-92.39, 38.27, -100.0), (-92.39, 38.27, 100.0), (-83.15, 55.56, -100.0), (-83.15, 55.56, 100.0), (-70.71, 70.71, -100.0), (-70.71, 70.71, 100.0), (-55.56, 83.15, -100.0), (-55.56, 83.15, 100.0), (-38.27, 92.39, -100.0), (-38.27, 92.39, 100.0), (-19.51, 98.08, -100.0), (-19.51, 98.08, 100.0), (9.755, 99.04, -100.0), (28.89, 95.23, -100.0), (46.91, 87.77, -100.0), (63.13, 76.93, -100.0), (76.93, 63.13, -100.0), (87.77, 46.91, -100.0), (95.23, 28.89, -100.0), (99.04, 9.755, -100.0), (99.04, -9.755, -100.0), (95.23, -28.89, -100.0), (87.77, -46.91, -100.0), (76.93, -63.13, -100.0), (63.13, -76.93, -100.0), (46.91, -87.77, -100.0), (28.89, -95.23, -100.0), (9.755, -99.04, -100.0), (-9.755, -99.04, -100.0), (-28.89, -95.23, -100.0), (-46.91, -87.77, -100.0), (-63.13, -76.93, -100.0), (-76.93, -63.13, -100.0), (-87.77, -46.91, -100.0), (-95.23, -28.89, -100.0), (-99.04, -9.755, -100.0), (-99.04, 9.755, -100.0), (-95.23, 28.89, -100.0), (-87.77, 46.91, -100.0), (-76.93, 63.13, -100.0), (-63.13, 76.93, -100.0), (-46.91, 87.77, -100.0), (-28.89, 95.23, -100.0), (-9.755, 99.04, -100.0), (14.63, 98.56, -100.0), (33.58, 93.81, -100.0), (51.23, 85.46, -100.0), (66.92, 73.82, -100.0), (80.04, 59.35, -100.0), (90.08, 42.59, -100.0), (96.66, 24.2, -100.0), (99.52, 4.877, -100.0), (98.56, -14.63, -100.0), (93.81, -33.58, -100.0), (85.46, -51.23, -100.0), (73.82, -66.92, -100.0), (59.35, -80.04, -100.0), (42.59, -90.08, -100.0), (24.2, -96.66, -100.0), (4.877, -99.52, -100.0), (-14.63, -98.56, -100.0), (-33.58, -93.81, -100.0), (-51.23, -85.46, -100.0), (-66.92, -73.82, -100.0), (-80.04, -59.35, -100.0), (-90.08, -42.59, -100.0), (-96.66, -24.2, -100.0), (-99.52, -4.877, -100.0), (-98.56, 14.63, -100.0), (-93.81, 33.58, -100.0), (-85.46, 51.23, -100.0), (-73.82, 66.92, -100.0), (-59.35, 80.04, -100.0), (-42.59, 90.08, -100.0), (-24.2, 96.66, -100.0), (-4.877, 99.52, -100.0), (4.877, 99.52, -100.0), (24.2, 96.66, -100.0), (42.59, 90.08, -100.0), (59.35, 80.04, -100.0), (73.82, 66.92, -100.0), (85.46, 51.23, -100.0), (93.81, 33.58, -100.0), (98.56, 14.63, -100.0), (99.52, -4.877, -100.0), (96.66, -24.2, -100.0), (90.08, -42.59, -100.0), (80.04, -59.35, -100.0), (66.92, -73.82, -100.0), (51.23, -85.46, -100.0), (33.58, -93.81, -100.0), (14.63, -98.56, -100.0), (-4.877, -99.52, -100.0), (-24.2, -96.66, -100.0), (-42.59, -90.08, -100.0), (-59.35, -80.04, -100.0), (-73.82, -66.92, -100.0), (-85.46, -51.23, -100.0), (-93.81, -33.58, -100.0), (-98.56, -14.63, -100.0), (-99.52, 4.877, -100.0), (-96.66, 24.2, -100.0), (-90.08, 42.59, -100.0), (-80.04, 59.35, -100.0), (-66.92, 73.82, -100.0), (-51.23, 85.46, -100.0), (-33.58, 93.81, -100.0), (-14.63, 98.56, -100.0)], [], [(0, 1, 3, 2, 96, 64, 128), (2, 3, 5, 4, 97, 65, 129), (4, 5, 7, 6, 98, 66, 130), (6, 7, 9, 8, 99, 67, 131), (8, 9, 11, 10, 100, 68, 132), (10, 11, 13, 12, 101, 69, 133), (12, 13, 15, 14, 102, 70, 134), (14, 15, 17, 16, 103, 71, 135), (16, 17, 19, 18, 104, 72, 136), (18, 19, 21, 20, 105, 73, 137), (20, 21, 23, 22, 106, 74, 138), (22, 23, 25, 24, 107, 75, 139), (24, 25, 27, 26, 108, 76, 140), (26, 27, 29, 28, 109, 77, 141), (28, 29, 31, 30, 110, 78, 142), (30, 31, 33, 32, 111, 79, 143), (32, 33, 35, 34, 112, 80, 144), (34, 35, 37, 36, 113, 81, 145), (36, 37, 39, 38, 114, 82, 146), (38, 39, 41, 40, 115, 83, 147), (40, 41, 43, 42, 116, 84, 148), (42, 43, 45, 44, 117, 85, 149), (44, 45, 47, 46, 118, 86, 150), (46, 47, 49, 48, 119, 87, 151), (48, 49, 51, 50, 120, 88, 152), (50, 51, 53, 52, 121, 89, 153), (52, 53, 55, 54, 122, 90, 154), (54, 55, 57, 56, 123, 91, 155), (56, 57, 59, 58, 124, 92, 156), (58, 59, 61, 60, 125, 93, 157), (3, 1, 63, 61, 59, 57, 55, 53, 51, 49, 47, 45, 43, 41, 39, 37, 35, 33, 31, 29, 27, 25, 23, 21, 19, 17, 15, 13, 11, 9, 7, 5), (60, 61, 63, 62, 126, 94, 158), (62, 63, 1, 0, 127, 95, 159), (0, 128, 64, 96, 2, 129, 65, 97, 4, 130, 66, 98, 6, 131, 67, 99, 8, 132, 68, 100, 10, 133, 69, 101, 12, 134, 70, 102, 14, 135, 71, 103, 16, 136, 72, 104, 18, 137, 73, 105, 20, 138, 74, 106, 22, 139, 75, 107, 24, 140, 76, 108, 26, 141, 77, 109, 28, 142, 78, 110, 30, 143, 79, 111, 32, 144, 80, 112, 34, 145, 81, 113, 36, 146, 82, 114, 38, 147, 83, 115, 40, 148, 84, 116, 42, 149, 85, 117, 44, 150, 86, 118, 46, 151, 87, 119, 48, 152, 88, 120, 50, 153, 89, 121, 52, 154, 90, 122, 54, 155, 91, 123, 56, 156, 92, 124, 58, 157, 93, 125, 60, 158, 94, 126, 62, 159, 95, 127)])
me_cylinder_002.polygons.foreach_set('use_smooth', [True] * 34)
_uv = me_cylinder_002.uv_layers.new(name='UVMap')
_uv.uv.foreach_set('vector', [1.0, 0.5, 1.0, 1.0, 0.9688, 1.0, 0.9688, 0.5, 0.9766, 0.5, 0.9844, 0.5, 0.9922, 0.5, 0.9688, 0.5, 0.9688, 1.0, 0.9375, 1.0, 0.9375, 0.5, 0.9453, 0.5, 0.9531, 0.5, 0.9609, 0.5, 0.9375, 0.5, 0.9375, 1.0, 0.9062, 1.0, 0.9062, 0.5, 0.9141, 0.5, 0.9219, 0.5, 0.9297, 0.5, 0.9062, 0.5, 0.9062, 1.0, 0.875, 1.0, 0.875, 0.5, 0.8828, 0.5, 0.8906, 0.5, 0.8984, 0.5, 0.875, 0.5, 0.875, 1.0, 0.8438, 1.0, 0.8438, 0.5, 0.8516, 0.5, 0.8594, 0.5, 0.8672, 0.5, 0.8438, 0.5, 0.8438, 1.0, 0.8125, 1.0, 0.8125, 0.5, 0.8203, 0.5, 0.8281, 0.5, 0.8359, 0.5, 0.8125, 0.5, 0.8125, 1.0, 0.7812, 1.0, 0.7812, 0.5, 0.7891, 0.5, 0.7969, 0.5, 0.8047, 0.5, 0.7812, 0.5, 0.7812, 1.0, 0.75, 1.0, 0.75, 0.5, 0.7578, 0.5, 0.7656, 0.5, 0.7734, 0.5, 0.75, 0.5, 0.75, 1.0, 0.7188, 1.0, 0.7188, 0.5, 0.7266, 0.5, 0.7344, 0.5, 0.7422, 0.5, 0.7188, 0.5, 0.7188, 1.0, 0.6875, 1.0, 0.6875, 0.5, 0.6953, 0.5, 0.7031, 0.5, 0.7109, 0.5, 0.6875, 0.5, 0.6875, 1.0, 0.6562, 1.0, 0.6562, 0.5, 0.6641, 0.5, 0.6719, 0.5, 0.6797, 0.5, 0.6562, 0.5, 0.6562, 1.0, 0.625, 1.0, 0.625, 0.5, 0.6328, 0.5, 0.6406, 0.5, 0.6484, 0.5, 0.625, 0.5, 0.625, 1.0, 0.5938, 1.0, 0.5938, 0.5, 0.6016, 0.5, 0.6094, 0.5, 0.6172, 0.5, 0.5938, 0.5, 0.5938, 1.0, 0.5625, 1.0, 0.5625, 0.5, 0.5703, 0.5, 0.5781, 0.5, 0.5859, 0.5, 0.5625, 0.5, 0.5625, 1.0, 0.5312, 1.0, 0.5312, 0.5, 0.5391, 0.5, 0.5469, 0.5, 0.5547, 0.5, 0.5312, 0.5, 0.5312, 1.0, 0.5, 1.0, 0.5, 0.5, 0.5078, 0.5, 0.5156, 0.5, 0.5234, 0.5, 0.5, 0.5, 0.5, 1.0, 0.4688, 1.0, 0.4688, 0.5, 0.4766, 0.5, 0.4844, 0.5, 0.4922, 0.5, 0.4688, 0.5, 0.4688, 1.0, 0.4375, 1.0, 0.4375, 0.5, 0.4453, 0.5, 0.4531, 0.5, 0.4609, 0.5, 0.4375, 0.5, 0.4375, 1.0, 0.4062, 1.0, 0.4062, 0.5, 0.4141, 0.5, 0.4219, 0.5, 0.4297, 0.5, 0.4062, 0.5, 0.4062, 1.0, 0.375, 1.0, 0.375, 0.5, 0.3828, 0.5, 0.3906, 0.5, 0.3984, 0.5, 0.375, 0.5, 0.375, 1.0, 0.3438, 1.0, 0.3438, 0.5, 0.3516, 0.5, 0.3594, 0.5, 0.3672, 0.5, 0.3438, 0.5, 0.3438, 1.0, 0.3125, 1.0, 0.3125, 0.5, 0.3203, 0.5, 0.3281, 0.5, 0.3359, 0.5, 0.3125, 0.5, 0.3125, 1.0, 0.2812, 1.0, 0.2812, 0.5, 0.2891, 0.5, 0.2969, 0.5, 0.3047, 0.5, 0.2812, 0.5, 0.2812, 1.0, 0.25, 1.0, 0.25, 0.5, 0.2578, 0.5, 0.2656, 0.5, 0.2734, 0.5, 0.25, 0.5, 0.25, 1.0, 0.2188, 1.0, 0.2188, 0.5, 0.2266, 0.5, 0.2344, 0.5, 0.2422, 0.5, 0.2188, 0.5, 0.2188, 1.0, 0.1875, 1.0, 0.1875, 0.5, 0.1953, 0.5, 0.2031, 0.5, 0.2109, 0.5, 0.1875, 0.5, 0.1875, 1.0, 0.1562, 1.0, 0.1562, 0.5, 0.1641, 0.5, 0.1719, 0.5, 0.1797, 0.5, 0.1562, 0.5, 0.1562, 1.0, 0.125, 1.0, 0.125, 0.5, 0.1328, 0.5, 0.1406, 0.5, 0.1484, 0.5, 0.125, 0.5, 0.125, 1.0, 0.09375, 1.0, 0.09375, 0.5, 0.1016, 0.5, 0.1094, 0.5, 0.1172, 0.5, 0.09375, 0.5, 0.09375, 1.0, 0.0625, 1.0, 0.0625, 0.5, 0.07031, 0.5, 0.07812, 0.5, 0.08594, 0.5, 0.2968, 0.4854, 0.25, 0.49, 0.2032, 0.4854, 0.1582, 0.4717, 0.1167, 0.4496, 0.08029, 0.4197, 0.05045, 0.3833, 0.02827, 0.3418, 0.01461, 0.2968, 0.01, 0.25, 0.01461, 0.2032, 0.02827, 0.1582, 0.05045, 0.1167, 0.08029, 0.08029, 0.1167, 0.05045, 0.1582, 0.02827, 0.2032, 0.01461, 0.25, 0.01, 0.2968, 0.01461, 0.3418, 0.02827, 0.3833, 0.05045, 0.4197, 0.08029, 0.4496, 0.1167, 0.4717, 0.1582, 0.4854, 0.2032, 0.49, 0.25, 0.4854, 0.2968, 0.4717, 0.3418, 0.4496, 0.3833, 0.4197, 0.4197, 0.3833, 0.4496, 0.3418, 0.4717, 0.0625, 0.5, 0.0625, 1.0, 0.03125, 1.0, 0.03125, 0.5, 0.03906, 0.5, 0.04688, 0.5, 0.05469, 0.5, 0.03125, 0.5, 0.03125, 1.0, 0.0, 1.0, 0.0, 0.5, 0.007812, 0.5, 0.01562, 0.5, 0.02344, 0.5, 0.75, 0.49, 0.7617, 0.4888, 0.7734, 0.4877, 0.7851, 0.4865, 0.7968, 0.4854, 0.8081, 0.482, 0.8193, 0.4786, 0.8306, 0.4751, 0.8418, 0.4717, 0.8522, 0.4662, 0.8626, 0.4606, 0.873, 0.4551, 0.8833, 0.4496, 0.8924, 0.4421, 0.9015, 0.4346, 0.9106, 0.4272, 0.9197, 0.4197, 0.9272, 0.4106, 0.9346, 0.4015, 0.9421, 0.3924, 0.9496, 0.3833, 0.9551, 0.373, 0.9606, 0.3626, 0.9662, 0.3522, 0.9717, 0.3418, 0.9751, 0.3306, 0.9786, 0.3193, 0.982, 0.3081, 0.9854, 0.2968, 0.9865, 0.2851, 0.9877, 0.2734, 0.9888, 0.2617, 0.99, 0.25, 0.9888, 0.2383, 0.9877, 0.2266, 0.9865, 0.2149, 0.9854, 0.2032, 0.982, 0.1919, 0.9786, 0.1807, 0.9751, 0.1694, 0.9717, 0.1582, 0.9662, 0.1478, 0.9606, 0.1374, 0.9551, 0.127, 0.9496, 0.1167, 0.9421, 0.1076, 0.9346, 0.09848, 0.9272, 0.08939, 0.9197, 0.08029, 0.9106, 0.07283, 0.9015, 0.06537, 0.8924, 0.05791, 0.8833, 0.05045, 0.873, 0.0449, 0.8626, 0.03936, 0.8522, 0.03381, 0.8418, 0.02827, 0.8306, 0.02485, 0.8193, 0.02144, 0.8081, 0.01803, 0.7968, 0.01461, 0.7851, 0.01346, 0.7734, 0.01231, 0.7617, 0.01115, 0.75, 0.01, 0.7383, 0.01115, 0.7266, 0.01231, 0.7149, 0.01346, 0.7032, 0.01461, 0.6919, 0.01803, 0.6807, 0.02144, 0.6694, 0.02485, 0.6582, 0.02827, 0.6478, 0.03381, 0.6374, 0.03936, 0.627, 0.0449, 0.6167, 0.05045, 0.6076, 0.05791, 0.5985, 0.06537, 0.5894, 0.07283, 0.5803, 0.08029, 0.5728, 0.08939, 0.5654, 0.09848, 0.5579, 0.1076, 0.5504, 0.1167, 0.5449, 0.127, 0.5394, 0.1374, 0.5338, 0.1478, 0.5283, 0.1582, 0.5249, 0.1694, 0.5214, 0.1807, 0.518, 0.1919, 0.5146, 0.2032, 0.5135, 0.2149, 0.5123, 0.2266, 0.5112, 0.2383, 0.51, 0.25, 0.5112, 0.2617, 0.5123, 0.2734, 0.5135, 0.2851, 0.5146, 0.2968, 0.518, 0.3081, 0.5214, 0.3193, 0.5249, 0.3306, 0.5283, 0.3418, 0.5338, 0.3522, 0.5394, 0.3626, 0.5449, 0.373, 0.5504, 0.3833, 0.5579, 0.3924, 0.5654, 0.4015, 0.5728, 0.4106, 0.5803, 0.4197, 0.5894, 0.4272, 0.5985, 0.4346, 0.6076, 0.4421, 0.6167, 0.4496, 0.627, 0.4551, 0.6374, 0.4606, 0.6478, 0.4662, 0.6582, 0.4717, 0.6694, 0.4751, 0.6807, 0.4786, 0.6919, 0.482, 0.7032, 0.4854, 0.7149, 0.4865, 0.7266, 0.4877, 0.7383, 0.4888])
me_cylinder_002.materials.append(mat_material_001)
me_cylinder_002.update()
me_cylinder_003 = bpy.data.meshes.new('Cylinder.003')
me_cylinder_003.from_pydata([(0.0, 100.0, -100.0), (0.0, 100.0, 100.0), (19.51, 98.08, -100.0), (19.51, 98.08, 100.0), (38.27, 92.39, -100.0), (38.27, 92.39, 100.0), (55.56, 83.15, -100.0), (55.56, 83.15, 100.0), (70.71, 70.71, -100.0), (70.71, 70.71, 100.0), (83.15, 55.56, -100.0), (83.15, 55.56, 100.0), (92.39, 38.27, -100.0), (92.39, 38.27, 100.0), (98.08, 19.51, -100.0), (98.08, 19.51, 100.0), (100.0, 0.0, -100.0), (100.0, 0.0, 100.0), (98.08, -19.51, -100.0), (98.08, -19.51, 100.0), (92.39, -38.27, -100.0), (92.39, -38.27, 100.0), (83.15, -55.56, -100.0), (83.15, -55.56, 100.0), (70.71, -70.71, -100.0), (70.71, -70.71, 100.0), (55.56, -83.15, -100.0), (55.56, -83.15, 100.0), (38.27, -92.39, -100.0), (38.27, -92.39, 100.0), (19.47, -97.86, -53.89), (19.51, -98.08, 100.0), (0.0, -100.0, -100.0), (0.0, -100.0, 100.0), (-19.51, -98.08, -100.0), (-19.51, -98.08, 100.0), (-38.27, -92.39, -100.0), (-38.27, -92.39, 100.0), (-55.56, -83.15, -100.0), (-55.56, -83.15, 100.0), (-70.71, -70.71, -100.0), (-70.71, -70.71, 100.0), (-83.15, -55.56, -100.0), (-83.15, -55.56, 100.0), (-92.39, -38.27, -100.0), (-92.39, -38.27, 100.0), (-98.08, -19.51, -100.0), (-98.08, -19.51, 100.0), (-100.0, 0.0, -100.0), (-100.0, 0.0, 100.0), (-98.08, 19.51, -100.0), (-98.08, 19.51, 100.0), (-92.39, 38.27, -100.0), (-92.39, 38.27, 100.0), (-83.15, 55.56, -100.0), (-83.15, 55.56, 100.0), (-70.71, 70.71, -100.0), (-70.71, 70.71, 100.0), (-55.56, 83.15, -100.0), (-55.56, 83.15, 100.0), (-38.27, 92.39, -100.0), (-38.27, 92.39, 100.0), (-19.51, 98.08, -100.0), (-19.51, 98.08, 100.0), (9.755, 99.04, -100.0), (28.89, 95.23, -100.0), (46.91, 87.77, -100.0), (63.13, 76.93, -100.0), (76.93, 63.13, -100.0), (87.77, 46.91, -100.0), (95.23, 28.89, -100.0), (99.04, 9.755, -100.0), (99.04, -9.755, -100.0), (95.23, -28.89, -100.0), (87.77, -46.91, -100.0), (76.93, -63.13, -100.0), (63.13, -76.93, -100.0), (46.91, -87.77, -100.0), (28.89, -95.23, -100.0), (9.755, -99.04, -100.0), (-9.755, -99.04, -100.0), (-28.89, -95.23, -100.0), (-46.91, -87.77, -100.0), (-63.13, -76.93, -100.0), (-76.93, -63.13, -100.0), (-87.77, -46.91, -100.0), (-95.23, -28.89, -100.0), (-99.04, -9.755, -100.0), (-99.04, 9.755, -100.0), (-95.23, 28.89, -100.0), (-87.77, 46.91, -100.0), (-76.93, 63.13, -100.0), (-63.13, 76.93, -100.0), (-46.91, 87.77, -100.0), (-28.89, 95.23, -100.0), (-9.755, 99.04, -100.0), (14.63, 98.56, -100.0), (33.58, 93.81, -100.0), (51.23, 85.46, -100.0), (66.92, 73.82, -100.0), (80.04, 59.35, -100.0), (90.08, 42.59, -100.0), (96.66, 24.2, -100.0), (99.52, 4.877, -100.0), (98.56, -14.63, -100.0), (93.81, -33.58, -100.0), (85.46, -51.23, -100.0), (73.82, -66.92, -100.0), (59.35, -80.04, -100.0), (42.59, -90.08, -100.0), (24.2, -96.66, -100.0), (4.877, -99.52, -100.0), (-14.63, -98.56, -100.0), (-33.58, -93.81, -100.0), (-51.23, -85.46, -100.0), (-66.92, -73.82, -100.0), (-80.04, -59.35, -100.0), (-90.08, -42.59, -100.0), (-96.66, -24.2, -100.0), (-99.52, -4.877, -100.0), (-98.56, 14.63, -100.0), (-93.81, 33.58, -100.0), (-85.46, 51.23, -100.0), (-73.82, 66.92, -100.0), (-59.35, 80.04, -100.0), (-42.59, 90.08, -100.0), (-24.2, 96.66, -100.0), (-4.877, 99.52, -100.0), (4.877, 99.52, -100.0), (24.2, 96.66, -100.0), (42.59, 90.08, -100.0), (59.35, 80.04, -100.0), (73.82, 66.92, -100.0), (85.46, 51.23, -100.0), (93.81, 33.58, -100.0), (98.56, 14.63, -100.0), (99.52, -4.877, -100.0), (96.66, -24.2, -100.0), (90.08, -42.59, -100.0), (80.04, -59.35, -100.0), (66.92, -73.82, -100.0), (51.23, -85.46, -100.0), (33.58, -93.81, -100.0), (14.63, -98.56, -100.0), (-4.877, -99.52, -100.0), (-24.2, -96.66, -100.0), (-42.59, -90.08, -100.0), (-59.35, -80.04, -100.0), (-73.82, -66.92, -100.0), (-85.46, -51.23, -100.0), (-93.81, -33.58, -100.0), (-98.56, -14.63, -100.0), (-99.52, 4.877, -100.0), (-96.66, 24.2, -100.0), (-90.08, 42.59, -100.0), (-80.04, 59.35, -100.0), (-66.92, 73.82, -100.0), (-51.23, 85.46, -100.0), (-33.58, 93.81, -100.0), (-14.63, 98.56, -100.0)], [], [(0, 1, 3, 2, 96, 64, 128), (2, 3, 5, 4, 97, 65, 129), (4, 5, 7, 6, 98, 66, 130), (6, 7, 9, 8, 99, 67, 131), (8, 9, 11, 10, 100, 68, 132), (10, 11, 13, 12, 101, 69, 133), (12, 13, 15, 14, 102, 70, 134), (14, 15, 17, 16, 103, 71, 135), (16, 17, 19, 18, 104, 72, 136), (18, 19, 21, 20, 105, 73, 137), (20, 21, 23, 22, 106, 74, 138), (22, 23, 25, 24, 107, 75, 139), (24, 25, 27, 26, 108, 76, 140), (26, 27, 29, 28, 109, 77, 141), (28, 29, 31, 30, 110, 78, 142), (30, 31, 33, 32, 111, 79, 143), (32, 33, 35, 34, 112, 80, 144), (34, 35, 37, 36, 113, 81, 145), (36, 37, 39, 38, 114, 82, 146), (38, 39, 41, 40, 115, 83, 147), (40, 41, 43, 42, 116, 84, 148), (42, 43, 45, 44, 117, 85, 149), (44, 45, 47, 46, 118, 86, 150), (46, 47, 49, 48, 119, 87, 151), (48, 49, 51, 50, 120, 88, 152), (50, 51, 53, 52, 121, 89, 153), (52, 53, 55, 54, 122, 90, 154), (54, 55, 57, 56, 123, 91, 155), (56, 57, 59, 58, 124, 92, 156), (58, 59, 61, 60, 125, 93, 157), (3, 1, 63, 61, 59, 57, 55, 53, 51, 49, 47, 45, 43, 41, 39, 37, 35, 33, 31, 29, 27, 25, 23, 21, 19, 17, 15, 13, 11, 9, 7, 5), (60, 61, 63, 62, 126, 94, 158), (62, 63, 1, 0, 127, 95, 159), (0, 128, 64, 96, 2, 129, 65, 97, 4, 130, 66, 98, 6, 131, 67, 99, 8, 132, 68, 100, 10, 133, 69, 101, 12, 134, 70, 102, 14, 135, 71, 103, 16, 136, 72, 104, 18, 137, 73, 105, 20, 138, 74, 106, 22, 139, 75, 107, 24, 140, 76, 108, 26, 141, 77, 109, 28, 142, 78, 110, 30, 143, 79, 111, 32, 144, 80, 112, 34, 145, 81, 113, 36, 146, 82, 114, 38, 147, 83, 115, 40, 148, 84, 116, 42, 149, 85, 117, 44, 150, 86, 118, 46, 151, 87, 119, 48, 152, 88, 120, 50, 153, 89, 121, 52, 154, 90, 122, 54, 155, 91, 123, 56, 156, 92, 124, 58, 157, 93, 125, 60, 158, 94, 126, 62, 159, 95, 127)])
me_cylinder_003.polygons.foreach_set('use_smooth', [True] * 34)
_uv = me_cylinder_003.uv_layers.new(name='UVMap')
_uv.uv.foreach_set('vector', [1.0, 0.5, 1.0, 1.0, 0.9688, 1.0, 0.9688, 0.5, 0.9766, 0.5, 0.9844, 0.5, 0.9922, 0.5, 0.9688, 0.5, 0.9688, 1.0, 0.9375, 1.0, 0.9375, 0.5, 0.9453, 0.5, 0.9531, 0.5, 0.9609, 0.5, 0.9375, 0.5, 0.9375, 1.0, 0.9062, 1.0, 0.9062, 0.5, 0.9141, 0.5, 0.9219, 0.5, 0.9297, 0.5, 0.9062, 0.5, 0.9062, 1.0, 0.875, 1.0, 0.875, 0.5, 0.8828, 0.5, 0.8906, 0.5, 0.8984, 0.5, 0.875, 0.5, 0.875, 1.0, 0.8438, 1.0, 0.8438, 0.5, 0.8516, 0.5, 0.8594, 0.5, 0.8672, 0.5, 0.8438, 0.5, 0.8438, 1.0, 0.8125, 1.0, 0.8125, 0.5, 0.8203, 0.5, 0.8281, 0.5, 0.8359, 0.5, 0.8125, 0.5, 0.8125, 1.0, 0.7812, 1.0, 0.7812, 0.5, 0.7891, 0.5, 0.7969, 0.5, 0.8047, 0.5, 0.7812, 0.5, 0.7812, 1.0, 0.75, 1.0, 0.75, 0.5, 0.7578, 0.5, 0.7656, 0.5, 0.7734, 0.5, 0.75, 0.5, 0.75, 1.0, 0.7188, 1.0, 0.7188, 0.5, 0.7266, 0.5, 0.7344, 0.5, 0.7422, 0.5, 0.7188, 0.5, 0.7188, 1.0, 0.6875, 1.0, 0.6875, 0.5, 0.6953, 0.5, 0.7031, 0.5, 0.7109, 0.5, 0.6875, 0.5, 0.6875, 1.0, 0.6562, 1.0, 0.6562, 0.5, 0.6641, 0.5, 0.6719, 0.5, 0.6797, 0.5, 0.6562, 0.5, 0.6562, 1.0, 0.625, 1.0, 0.625, 0.5, 0.6328, 0.5, 0.6406, 0.5, 0.6484, 0.5, 0.625, 0.5, 0.625, 1.0, 0.5938, 1.0, 0.5938, 0.5, 0.6016, 0.5, 0.6094, 0.5, 0.6172, 0.5, 0.5938, 0.5, 0.5938, 1.0, 0.5625, 1.0, 0.5625, 0.5, 0.5703, 0.5, 0.5781, 0.5, 0.5859, 0.5, 0.5625, 0.5, 0.5625, 1.0, 0.5312, 1.0, 0.5312, 0.5, 0.5391, 0.5, 0.5469, 0.5, 0.5547, 0.5, 0.5312, 0.5, 0.5312, 1.0, 0.5, 1.0, 0.5, 0.5, 0.5078, 0.5, 0.5156, 0.5, 0.5234, 0.5, 0.5, 0.5, 0.5, 1.0, 0.4688, 1.0, 0.4688, 0.5, 0.4766, 0.5, 0.4844, 0.5, 0.4922, 0.5, 0.4688, 0.5, 0.4688, 1.0, 0.4375, 1.0, 0.4375, 0.5, 0.4453, 0.5, 0.4531, 0.5, 0.4609, 0.5, 0.4375, 0.5, 0.4375, 1.0, 0.4062, 1.0, 0.4062, 0.5, 0.4141, 0.5, 0.4219, 0.5, 0.4297, 0.5, 0.4062, 0.5, 0.4062, 1.0, 0.375, 1.0, 0.375, 0.5, 0.3828, 0.5, 0.3906, 0.5, 0.3984, 0.5, 0.375, 0.5, 0.375, 1.0, 0.3438, 1.0, 0.3438, 0.5, 0.3516, 0.5, 0.3594, 0.5, 0.3672, 0.5, 0.3438, 0.5, 0.3438, 1.0, 0.3125, 1.0, 0.3125, 0.5, 0.3203, 0.5, 0.3281, 0.5, 0.3359, 0.5, 0.3125, 0.5, 0.3125, 1.0, 0.2812, 1.0, 0.2812, 0.5, 0.2891, 0.5, 0.2969, 0.5, 0.3047, 0.5, 0.2812, 0.5, 0.2812, 1.0, 0.25, 1.0, 0.25, 0.5, 0.2578, 0.5, 0.2656, 0.5, 0.2734, 0.5, 0.25, 0.5, 0.25, 1.0, 0.2188, 1.0, 0.2188, 0.5, 0.2266, 0.5, 0.2344, 0.5, 0.2422, 0.5, 0.2188, 0.5, 0.2188, 1.0, 0.1875, 1.0, 0.1875, 0.5, 0.1953, 0.5, 0.2031, 0.5, 0.2109, 0.5, 0.1875, 0.5, 0.1875, 1.0, 0.1562, 1.0, 0.1562, 0.5, 0.1641, 0.5, 0.1719, 0.5, 0.1797, 0.5, 0.1562, 0.5, 0.1562, 1.0, 0.125, 1.0, 0.125, 0.5, 0.1328, 0.5, 0.1406, 0.5, 0.1484, 0.5, 0.125, 0.5, 0.125, 1.0, 0.09375, 1.0, 0.09375, 0.5, 0.1016, 0.5, 0.1094, 0.5, 0.1172, 0.5, 0.09375, 0.5, 0.09375, 1.0, 0.0625, 1.0, 0.0625, 0.5, 0.07031, 0.5, 0.07812, 0.5, 0.08594, 0.5, 0.2968, 0.4854, 0.25, 0.49, 0.2032, 0.4854, 0.1582, 0.4717, 0.1167, 0.4496, 0.08029, 0.4197, 0.05045, 0.3833, 0.02827, 0.3418, 0.01461, 0.2968, 0.01, 0.25, 0.01461, 0.2032, 0.02827, 0.1582, 0.05045, 0.1167, 0.08029, 0.08029, 0.1167, 0.05045, 0.1582, 0.02827, 0.2032, 0.01461, 0.25, 0.01, 0.2968, 0.01461, 0.3418, 0.02827, 0.3833, 0.05045, 0.4197, 0.08029, 0.4496, 0.1167, 0.4717, 0.1582, 0.4854, 0.2032, 0.49, 0.25, 0.4854, 0.2968, 0.4717, 0.3418, 0.4496, 0.3833, 0.4197, 0.4197, 0.3833, 0.4496, 0.3418, 0.4717, 0.0625, 0.5, 0.0625, 1.0, 0.03125, 1.0, 0.03125, 0.5, 0.03906, 0.5, 0.04688, 0.5, 0.05469, 0.5, 0.03125, 0.5, 0.03125, 1.0, 0.0, 1.0, 0.0, 0.5, 0.007812, 0.5, 0.01562, 0.5, 0.02344, 0.5, 0.75, 0.49, 0.7617, 0.4888, 0.7734, 0.4877, 0.7851, 0.4865, 0.7968, 0.4854, 0.8081, 0.482, 0.8193, 0.4786, 0.8306, 0.4751, 0.8418, 0.4717, 0.8522, 0.4662, 0.8626, 0.4606, 0.873, 0.4551, 0.8833, 0.4496, 0.8924, 0.4421, 0.9015, 0.4346, 0.9106, 0.4272, 0.9197, 0.4197, 0.9272, 0.4106, 0.9346, 0.4015, 0.9421, 0.3924, 0.9496, 0.3833, 0.9551, 0.373, 0.9606, 0.3626, 0.9662, 0.3522, 0.9717, 0.3418, 0.9751, 0.3306, 0.9786, 0.3193, 0.982, 0.3081, 0.9854, 0.2968, 0.9865, 0.2851, 0.9877, 0.2734, 0.9888, 0.2617, 0.99, 0.25, 0.9888, 0.2383, 0.9877, 0.2266, 0.9865, 0.2149, 0.9854, 0.2032, 0.982, 0.1919, 0.9786, 0.1807, 0.9751, 0.1694, 0.9717, 0.1582, 0.9662, 0.1478, 0.9606, 0.1374, 0.9551, 0.127, 0.9496, 0.1167, 0.9421, 0.1076, 0.9346, 0.09848, 0.9272, 0.08939, 0.9197, 0.08029, 0.9106, 0.07283, 0.9015, 0.06537, 0.8924, 0.05791, 0.8833, 0.05045, 0.873, 0.0449, 0.8626, 0.03936, 0.8522, 0.03381, 0.8418, 0.02827, 0.8306, 0.02485, 0.8193, 0.02144, 0.8081, 0.01803, 0.7968, 0.01461, 0.7851, 0.01346, 0.7734, 0.01231, 0.7617, 0.01115, 0.75, 0.01, 0.7383, 0.01115, 0.7266, 0.01231, 0.7149, 0.01346, 0.7032, 0.01461, 0.6919, 0.01803, 0.6807, 0.02144, 0.6694, 0.02485, 0.6582, 0.02827, 0.6478, 0.03381, 0.6374, 0.03936, 0.627, 0.0449, 0.6167, 0.05045, 0.6076, 0.05791, 0.5985, 0.06537, 0.5894, 0.07283, 0.5803, 0.08029, 0.5728, 0.08939, 0.5654, 0.09848, 0.5579, 0.1076, 0.5504, 0.1167, 0.5449, 0.127, 0.5394, 0.1374, 0.5338, 0.1478, 0.5283, 0.1582, 0.5249, 0.1694, 0.5214, 0.1807, 0.518, 0.1919, 0.5146, 0.2032, 0.5135, 0.2149, 0.5123, 0.2266, 0.5112, 0.2383, 0.51, 0.25, 0.5112, 0.2617, 0.5123, 0.2734, 0.5135, 0.2851, 0.5146, 0.2968, 0.518, 0.3081, 0.5214, 0.3193, 0.5249, 0.3306, 0.5283, 0.3418, 0.5338, 0.3522, 0.5394, 0.3626, 0.5449, 0.373, 0.5504, 0.3833, 0.5579, 0.3924, 0.5654, 0.4015, 0.5728, 0.4106, 0.5803, 0.4197, 0.5894, 0.4272, 0.5985, 0.4346, 0.6076, 0.4421, 0.6167, 0.4496, 0.627, 0.4551, 0.6374, 0.4606, 0.6478, 0.4662, 0.6582, 0.4717, 0.6694, 0.4751, 0.6807, 0.4786, 0.6919, 0.482, 0.7032, 0.4854, 0.7149, 0.4865, 0.7266, 0.4877, 0.7383, 0.4888])
me_cylinder_003.materials.append(mat_material_001)
me_cylinder_003.update()

# ---- objects
ob_plate = bpy.data.objects.new('Plate', me_cube_001)
ob_antenna = bpy.data.objects.new('Antenna', me_cylinder)
ob_antenna_001 = bpy.data.objects.new('Antenna.001', me_cylinder_001)
ob_antenna_002 = bpy.data.objects.new('Antenna.002', me_cylinder_002)
ob_antenna_003 = bpy.data.objects.new('Antenna.003', me_cylinder_003)

# ---- transforms, parenting, visibility, modifiers, constraints
ob_plate.location = (0.0, 0.0, 0.0)
ob_plate.scale = (4.5, 4.5, 0.1)
ob_plate.lock_scale = (True, True, True)
ob_antenna.location = (-9.5, -3.106, -0.0008769)
ob_antenna.rotation_euler = (-1.344e-07, -1.571, 0.0)
ob_antenna.scale = (-0.001, -0.001, -0.05)
ob_antenna_001.location = (2.933, -9.502, -0.0008769)
ob_antenna_001.rotation_euler = (-1.571, -1.571, 0.0)
ob_antenna_001.scale = (-0.001, -0.001, -0.05)
ob_antenna_002.location = (9.503, 2.844, -0.0008769)
ob_antenna_002.rotation_euler = (-1.344e-07, -1.571, 0.0)
ob_antenna_002.scale = (-0.001, -0.001, -0.05)
ob_antenna_003.location = (-2.643, 9.501, -0.0008769)
ob_antenna_003.rotation_euler = (-1.571, -1.571, 0.0)
ob_antenna_003.scale = (-0.001, -0.001, -0.05)

# ---- collection membership
scene.collection.objects.link(ob_plate)
col_antennas.objects.link(ob_antenna)
col_antennas.objects.link(ob_antenna_001)
col_antennas.objects.link(ob_antenna_002)
col_antennas.objects.link(ob_antenna_003)

# ---- scene / render settings (as saved in the file)
scene.frame_start = 1; scene.frame_end = 250; scene.frame_set(3)
scene.render.engine = 'BLENDER_EEVEE_NEXT'
scene.cycles.sampling_pattern = 'TABULATED_SOBOL'
scene.view_settings.view_transform = 'Standard'
scene.unit_settings.scale_length = 0.01
bpy.context.view_layer.update()

# ---- added for rendering (the .blend has no active camera and no usable light): camera, sun
cam_auto = bpy.data.cameras.new('AutoCamera')
cam_auto.lens = 50.0
cam_auto.sensor_width = 36.0
cam_auto.clip_end = 1000.0
ob_auto_camera = bpy.data.objects.new('AutoCamera', cam_auto)
scene.collection.objects.link(ob_auto_camera)
ob_auto_camera.location = (37.9515, -45.5406, 30.3595)
ob_auto_camera.rotation_euler = (1.09748, -7.21219e-08, 0.694738)
scene.camera = ob_auto_camera
light_auto_sun = bpy.data.lights.new('AutoSun', 'SUN')
light_auto_sun.energy = 3.0
light_auto_sun.angle = 0.0523599
ob_auto_sun = bpy.data.objects.new('AutoSun', light_auto_sun)
scene.collection.objects.link(ob_auto_sun)
ob_auto_sun.rotation_euler = (0.872665, 0.174533, 0.523599)
bpy.context.view_layer.update()
